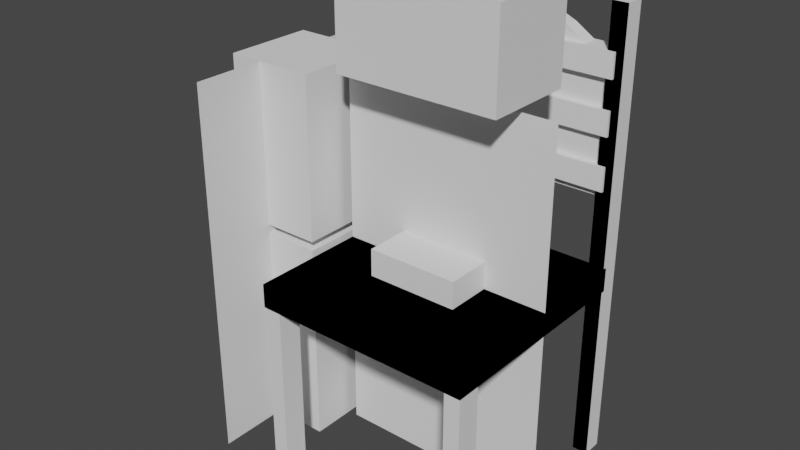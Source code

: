 # Source: Medieval_Props_0605.blend  (saved by Blender 4.2.66; exported with 4.5.12 LTS)
import bpy
from mathutils import Matrix  # noqa: F401  (used for matrix-valued properties, if any)

bpy.ops.wm.read_factory_settings(use_empty=True)
scene = bpy.context.scene
scene.name = 'Scene'

# ---- collections
col_refmeasure = bpy.data.collections.new('RefMeasure'); scene.collection.children.link(col_refmeasure)
col_props = bpy.data.collections.new('Props'); scene.collection.children.link(col_props)
col_wip = bpy.data.collections.new('WIP'); scene.collection.children.link(col_wip)
col_origin = bpy.data.collections.new('Origin'); scene.collection.children.link(col_origin)

# ---- world
world_world = bpy.data.worlds.new('World'); scene.world = world_world
world_world.use_nodes = True; world_world.node_tree.nodes.clear()
_N = world_world.node_tree.nodes; _L = world_world.node_tree.links
n0 = _N.new('ShaderNodeOutputWorld'); n0.name = 'World Output'; n0.location = (300, 300)
n1 = _N.new('ShaderNodeBackground'); n1.name = 'Background'; n1.location = (10, 300)
n1.inputs[0].default_value = (0.05088, 0.05088, 0.05088, 1.0)
_L.new(n1.outputs[0], n0.inputs[0])
n0.is_active_output = True
world_world.color = (0.05088, 0.05088, 0.05088)
world_world.use_sun_shadow = False
world_world.sun_shadow_jitter_overblur = 0.0

# ---- meshes
me_cube = bpy.data.meshes.new('Cube')
me_cube.from_pydata([(-1.0, -1.0, -1.0), (-1.0, -1.0, 1.0), (-1.0, 1.0, -1.0), (-1.0, 1.0, 1.0), (1.0, -1.0, -1.0), (1.0, -1.0, 1.0), (1.0, 1.0, -1.0), (1.0, 1.0, 1.0)], [], [(0, 1, 3, 2), (2, 3, 7, 6), (6, 7, 5, 4), (4, 5, 1, 0), (2, 6, 4, 0), (7, 3, 1, 5)])
_uv = me_cube.uv_layers.new(name='UVMap')
_uv.uv.foreach_set('vector', [0.375, 0.0, 0.625, 0.0, 0.625, 0.25, 0.375, 0.25, 0.375, 0.25, 0.625, 0.25, 0.625, 0.5, 0.375, 0.5, 0.375, 0.5, 0.625, 0.5, 0.625, 0.75, 0.375, 0.75, 0.375, 0.75, 0.625, 0.75, 0.625, 1.0, 0.375, 1.0, 0.125, 0.5, 0.375, 0.5, 0.375, 0.75, 0.125, 0.75, 0.625, 0.5, 0.875, 0.5, 0.875, 0.75, 0.625, 0.75])
me_cube.update()
me_plane = bpy.data.meshes.new('Plane')
me_plane.from_pydata([(-1.0, -1.0, 0.0), (1.0, -1.0, 0.0), (-1.0, 1.0, 0.0), (1.0, 1.0, 0.0)], [], [(0, 1, 3, 2)])
_uv = me_plane.uv_layers.new(name='UVMap')
_uv.uv.foreach_set('vector', [0.0, 0.0, 1.0, 0.0, 1.0, 1.0, 0.0, 1.0])
me_plane.update()
me_cube_001 = bpy.data.meshes.new('Cube.001')
me_cube_001.from_pydata([(-1.0, -1.0, -1.0), (-1.0, -1.0, 1.0), (-1.0, 1.0, -1.0), (-1.0, 1.0, 1.0), (1.0, -1.0, -1.0), (1.0, -1.0, 1.0), (1.0, 1.0, -1.0), (1.0, 1.0, 1.0)], [], [(0, 1, 3, 2), (2, 3, 7, 6), (6, 7, 5, 4), (4, 5, 1, 0), (2, 6, 4, 0), (7, 3, 1, 5)])
_uv = me_cube_001.uv_layers.new(name='UVMap')
_uv.uv.foreach_set('vector', [0.375, 0.0, 0.625, 0.0, 0.625, 0.25, 0.375, 0.25, 0.375, 0.25, 0.625, 0.25, 0.625, 0.5, 0.375, 0.5, 0.375, 0.5, 0.625, 0.5, 0.625, 0.75, 0.375, 0.75, 0.375, 0.75, 0.625, 0.75, 0.625, 1.0, 0.375, 1.0, 0.125, 0.5, 0.375, 0.5, 0.375, 0.75, 0.125, 0.75, 0.625, 0.5, 0.875, 0.5, 0.875, 0.75, 0.625, 0.75])
me_cube_001.update()
me_cube_002 = bpy.data.meshes.new('Cube.002')
me_cube_002.from_pydata([(-1.0, -1.0, -1.0), (-1.0, -1.0, 1.0), (-1.0, 1.0, -1.0), (-1.0, 1.0, 1.0), (1.0, -1.0, -1.0), (1.0, -1.0, 1.0), (1.0, 1.0, -1.0), (1.0, 1.0, 1.0)], [], [(0, 1, 3, 2), (2, 3, 7, 6), (6, 7, 5, 4), (4, 5, 1, 0), (2, 6, 4, 0), (7, 3, 1, 5)])
_uv = me_cube_002.uv_layers.new(name='UVMap')
_uv.uv.foreach_set('vector', [0.375, 0.0, 0.625, 0.0, 0.625, 0.25, 0.375, 0.25, 0.375, 0.25, 0.625, 0.25, 0.625, 0.5, 0.375, 0.5, 0.375, 0.5, 0.625, 0.5, 0.625, 0.75, 0.375, 0.75, 0.375, 0.75, 0.625, 0.75, 0.625, 1.0, 0.375, 1.0, 0.125, 0.5, 0.375, 0.5, 0.375, 0.75, 0.125, 0.75, 0.625, 0.5, 0.875, 0.5, 0.875, 0.75, 0.625, 0.75])
me_cube_002.update()
me_cube_004 = bpy.data.meshes.new('Cube.004')
me_cube_004.from_pydata([(-1.0, -1.0, -1.0), (-1.0, -1.0, 1.0), (-1.0, 1.0, -1.0), (-1.0, 1.0, 1.0), (1.0, -1.0, -1.0), (1.0, -1.0, 1.0), (1.0, 1.0, -1.0), (1.0, 1.0, 1.0)], [], [(0, 1, 3, 2), (2, 3, 7, 6), (6, 7, 5, 4), (4, 5, 1, 0), (2, 6, 4, 0), (7, 3, 1, 5)])
_uv = me_cube_004.uv_layers.new(name='UVMap')
_uv.uv.foreach_set('vector', [0.375, 0.0, 0.625, 0.0, 0.625, 0.25, 0.375, 0.25, 0.375, 0.25, 0.625, 0.25, 0.625, 0.5, 0.375, 0.5, 0.375, 0.5, 0.625, 0.5, 0.625, 0.75, 0.375, 0.75, 0.375, 0.75, 0.625, 0.75, 0.625, 1.0, 0.375, 1.0, 0.125, 0.5, 0.375, 0.5, 0.375, 0.75, 0.125, 0.75, 0.625, 0.5, 0.875, 0.5, 0.875, 0.75, 0.625, 0.75])
me_cube_004.update()
me_plane_001 = bpy.data.meshes.new('Plane.001')
me_plane_001.from_pydata([(1.143e-07, 0.619, 2.1), (2.69e-08, -0.619, 2.1), (-2.69e-08, 0.619, -2.1), (-1.143e-07, -0.619, -2.1)], [], [(0, 1, 3, 2)])
_uv = me_plane_001.uv_layers.new(name='UVMap')
_uv.uv.foreach_set('vector', [0.0, 0.0, 1.0, 0.0, 1.0, 1.0, 0.0, 1.0])
me_plane_001.update()
me_cube_006 = bpy.data.meshes.new('Cube.006')
me_cube_006.from_pydata([(-0.24, -0.24, -0.026), (-0.24, -0.24, 0.026), (-0.24, 0.24, -0.026), (-0.24, 0.24, 0.026), (0.24, -0.24, -0.026), (0.24, -0.24, 0.026), (0.24, 0.24, -0.026), (0.24, 0.24, 0.026), (0.2026, -0.2364, -0.4345), (0.2026, -0.2364, 0.0255), (0.2026, -0.1836, -0.4345), (0.2026, -0.1836, 0.0255), (0.2374, -0.2364, -0.4345), (0.2374, -0.2364, 0.0255), (0.2374, -0.1836, -0.4345), (0.2374, -0.1836, 0.0255), (-0.2026, -0.2364, -0.4345), (-0.2026, -0.2364, 0.0255), (-0.2026, -0.1836, -0.4345), (-0.2026, -0.1836, 0.0255), (-0.2374, -0.2364, -0.4345), (-0.2374, -0.2364, 0.0255), (-0.2374, -0.1836, -0.4345), (-0.2374, -0.1836, 0.0255), (0.2026, 0.236, -0.4345), (0.2026, 0.236, 0.5655), (0.2026, 0.28, -0.4345), (0.2026, 0.28, 0.5655), (0.2374, 0.236, -0.4345), (0.2374, 0.236, 0.5655), (0.2374, 0.28, -0.4345), (0.2374, 0.28, 0.5655), (-0.2026, 0.236, -0.4345), (-0.2026, 0.236, 0.5655), (-0.2026, 0.28, -0.4345), (-0.2026, 0.28, 0.5655), (-0.2374, 0.236, -0.4345), (-0.2374, 0.236, 0.5655), (-0.2374, 0.28, -0.4345), (-0.2374, 0.28, 0.5655), (0.22, 0.2438, 0.1748), (0.22, 0.2438, 0.4228), (0.22, 0.2748, 0.1748), (0.22, 0.2748, 0.4228), (0.0, 0.2748, 0.1748), (0.0, 0.2748, 0.5332), (0.0, 0.2438, 0.1748), (0.0, 0.2438, 0.5332), (0.055, 0.2748, 0.5237), (0.11, 0.2748, 0.4993), (0.165, 0.2748, 0.4638), (0.055, 0.2438, 0.1748), (0.11, 0.2438, 0.1748), (0.165, 0.2438, 0.1748), (0.165, 0.2748, 0.1748), (0.11, 0.2748, 0.1748), (0.055, 0.2748, 0.1748), (0.165, 0.2438, 0.4638), (0.11, 0.2438, 0.4993), (0.055, 0.2438, 0.5237), (-0.22, 0.2438, 0.1748), (-0.22, 0.2438, 0.4228), (-0.22, 0.2748, 0.1748), (-0.22, 0.2748, 0.4228), (-0.055, 0.2748, 0.5237), (-0.11, 0.2748, 0.4993), (-0.165, 0.2748, 0.4638), (-0.055, 0.2438, 0.1748), (-0.11, 0.2438, 0.1748), (-0.165, 0.2438, 0.1748), (-0.165, 0.2748, 0.1748), (-0.11, 0.2748, 0.1748), (-0.055, 0.2748, 0.1748), (-0.165, 0.2438, 0.4638), (-0.11, 0.2438, 0.4993), (-0.055, 0.2438, 0.5237)], [], [(0, 1, 3, 2), (2, 3, 7, 6), (6, 7, 5, 4), (4, 5, 1, 0), (2, 6, 4, 0), (7, 3, 1, 5), (8, 9, 11, 10), (10, 11, 15, 14), (14, 15, 13, 12), (12, 13, 9, 8), (10, 14, 12, 8), (15, 11, 9, 13), (16, 18, 19, 17), (18, 22, 23, 19), (22, 20, 21, 23), (20, 16, 17, 21), (18, 16, 20, 22), (23, 21, 17, 19), (24, 25, 27, 26), (26, 27, 31, 30), (30, 31, 29, 28), (28, 29, 25, 24), (26, 30, 28, 24), (31, 27, 25, 29), (32, 34, 35, 33), (34, 38, 39, 35), (38, 36, 37, 39), (36, 32, 33, 37), (34, 32, 36, 38), (39, 37, 33, 35), (54, 50, 43, 42), (42, 43, 41, 40), (54, 42, 40, 53), (51, 59, 47, 46), (48, 45, 47, 59), (43, 50, 57, 41), (50, 49, 58, 57), (49, 48, 59, 58), (40, 41, 57, 53), (53, 57, 58, 52), (52, 58, 59, 51), (44, 56, 51, 46), (56, 55, 52, 51), (55, 54, 53, 52), (44, 45, 48, 56), (56, 48, 49, 55), (55, 49, 50, 54), (70, 62, 63, 66), (62, 60, 61, 63), (70, 69, 60, 62), (67, 46, 47, 75), (64, 75, 47, 45), (63, 61, 73, 66), (66, 73, 74, 65), (65, 74, 75, 64), (60, 69, 73, 61), (69, 68, 74, 73), (68, 67, 75, 74), (44, 46, 67, 72), (72, 67, 68, 71), (71, 68, 69, 70), (44, 72, 64, 45), (72, 71, 65, 64), (71, 70, 66, 65)])
_uv = me_cube_006.uv_layers.new(name='UVMap')
_uv.uv.foreach_set('vector', [0.375, 0.0, 0.625, 0.0, 0.625, 0.25, 0.375, 0.25, 0.375, 0.25, 0.625, 0.25, 0.625, 0.5, 0.375, 0.5, 0.375, 0.5, 0.625, 0.5, 0.625, 0.75, 0.375, 0.75, 0.375, 0.75, 0.625, 0.75, 0.625, 1.0, 0.375, 1.0, 0.125, 0.5, 0.375, 0.5, 0.375, 0.75, 0.125, 0.75, 0.625, 0.5, 0.875, 0.5, 0.875, 0.75, 0.625, 0.75, 0.375, 0.0, 0.625, 0.0, 0.625, 0.25, 0.375, 0.25, 0.375, 0.25, 0.625, 0.25, 0.625, 0.5, 0.375, 0.5, 0.375, 0.5, 0.625, 0.5, 0.625, 0.75, 0.375, 0.75, 0.375, 0.75, 0.625, 0.75, 0.625, 1.0, 0.375, 1.0, 0.125, 0.5, 0.375, 0.5, 0.375, 0.75, 0.125, 0.75, 0.625, 0.5, 0.875, 0.5, 0.875, 0.75, 0.625, 0.75, 0.375, 0.0, 0.375, 0.25, 0.625, 0.25, 0.625, 0.0, 0.375, 0.25, 0.375, 0.5, 0.625, 0.5, 0.625, 0.25, 0.375, 0.5, 0.375, 0.75, 0.625, 0.75, 0.625, 0.5, 0.375, 0.75, 0.375, 1.0, 0.625, 1.0, 0.625, 0.75, 0.125, 0.5, 0.125, 0.75, 0.375, 0.75, 0.375, 0.5, 0.625, 0.5, 0.625, 0.75, 0.875, 0.75, 0.875, 0.5, 0.375, 0.0, 0.625, 0.0, 0.625, 0.25, 0.375, 0.25, 0.375, 0.25, 0.625, 0.25, 0.625, 0.5, 0.375, 0.5, 0.375, 0.5, 0.625, 0.5, 0.625, 0.75, 0.375, 0.75, 0.375, 0.75, 0.625, 0.75, 0.625, 1.0, 0.375, 1.0, 0.125, 0.5, 0.375, 0.5, 0.375, 0.75, 0.125, 0.75, 0.625, 0.5, 0.875, 0.5, 0.875, 0.75, 0.625, 0.75, 0.375, 0.0, 0.375, 0.25, 0.625, 0.25, 0.625, 0.0, 0.375, 0.25, 0.375, 0.5, 0.625, 0.5, 0.625, 0.25, 0.375, 0.5, 0.375, 0.75, 0.625, 0.75, 0.625, 0.5, 0.375, 0.75, 0.375, 1.0, 0.625, 1.0, 0.625, 0.75, 0.125, 0.5, 0.125, 0.75, 0.375, 0.75, 0.375, 0.5, 0.625, 0.5, 0.625, 0.75, 0.875, 0.75, 0.875, 0.5, 0.375, 0.4688, 0.625, 0.4688, 0.625, 0.5, 0.375, 0.5, 0.375, 0.5, 0.625, 0.5, 0.625, 0.75, 0.375, 0.75, 0.3438, 0.5, 0.375, 0.5, 0.375, 0.75, 0.3438, 0.75, 0.375, 0.8438, 0.625, 0.8438, 0.625, 0.875, 0.375, 0.875, 0.7188, 0.5, 0.75, 0.5, 0.75, 0.75, 0.7188, 0.75, 0.625, 0.5, 0.6562, 0.5, 0.6562, 0.75, 0.625, 0.75, 0.6562, 0.5, 0.6875, 0.5, 0.6875, 0.75, 0.6562, 0.75, 0.6875, 0.5, 0.7188, 0.5, 0.7188, 0.75, 0.6875, 0.75, 0.375, 0.75, 0.625, 0.75, 0.625, 0.7812, 0.375, 0.7812, 0.375, 0.7812, 0.625, 0.7812, 0.625, 0.8125, 0.375, 0.8125, 0.375, 0.8125, 0.625, 0.8125, 0.625, 0.8438, 0.375, 0.8438, 0.25, 0.5, 0.2812, 0.5, 0.2812, 0.75, 0.25, 0.75, 0.2812, 0.5, 0.3125, 0.5, 0.3125, 0.75, 0.2812, 0.75, 0.3125, 0.5, 0.3438, 0.5, 0.3438, 0.75, 0.3125, 0.75, 0.375, 0.375, 0.625, 0.375, 0.625, 0.4062, 0.375, 0.4062, 0.375, 0.4062, 0.625, 0.4062, 0.625, 0.4375, 0.375, 0.4375, 0.375, 0.4375, 0.625, 0.4375, 0.625, 0.4688, 0.375, 0.4688, 0.375, 0.4688, 0.375, 0.5, 0.625, 0.5, 0.625, 0.4688, 0.375, 0.5, 0.375, 0.75, 0.625, 0.75, 0.625, 0.5, 0.3438, 0.5, 0.3438, 0.75, 0.375, 0.75, 0.375, 0.5, 0.375, 0.8438, 0.375, 0.875, 0.625, 0.875, 0.625, 0.8438, 0.7188, 0.5, 0.7188, 0.75, 0.75, 0.75, 0.75, 0.5, 0.625, 0.5, 0.625, 0.75, 0.6562, 0.75, 0.6562, 0.5, 0.6562, 0.5, 0.6562, 0.75, 0.6875, 0.75, 0.6875, 0.5, 0.6875, 0.5, 0.6875, 0.75, 0.7188, 0.75, 0.7188, 0.5, 0.375, 0.75, 0.375, 0.7812, 0.625, 0.7812, 0.625, 0.75, 0.375, 0.7812, 0.375, 0.8125, 0.625, 0.8125, 0.625, 0.7812, 0.375, 0.8125, 0.375, 0.8438, 0.625, 0.8438, 0.625, 0.8125, 0.25, 0.5, 0.25, 0.75, 0.2812, 0.75, 0.2812, 0.5, 0.2812, 0.5, 0.2812, 0.75, 0.3125, 0.75, 0.3125, 0.5, 0.3125, 0.5, 0.3125, 0.75, 0.3438, 0.75, 0.3438, 0.5, 0.375, 0.375, 0.375, 0.4062, 0.625, 0.4062, 0.625, 0.375, 0.375, 0.4062, 0.375, 0.4375, 0.625, 0.4375, 0.625, 0.4062, 0.375, 0.4375, 0.375, 0.4688, 0.625, 0.4688, 0.625, 0.4375])
me_cube_006.update()
me_cube_009 = bpy.data.meshes.new('Cube.009')
me_cube_009.from_pydata([(-1.0, -1.0, -1.0), (-1.0, -1.0, 1.0), (-1.0, 1.0, -1.0), (-1.0, 1.0, 1.0), (1.0, -1.0, -1.0), (1.0, -1.0, 1.0), (1.0, 1.0, -1.0), (1.0, 1.0, 1.0)], [], [(0, 1, 3, 2), (2, 3, 7, 6), (6, 7, 5, 4), (4, 5, 1, 0), (2, 6, 4, 0), (7, 3, 1, 5)])
_uv = me_cube_009.uv_layers.new(name='UVMap')
_uv.uv.foreach_set('vector', [0.375, 0.0, 0.625, 0.0, 0.625, 0.25, 0.375, 0.25, 0.375, 0.25, 0.625, 0.25, 0.625, 0.5, 0.375, 0.5, 0.375, 0.5, 0.625, 0.5, 0.625, 0.75, 0.375, 0.75, 0.375, 0.75, 0.625, 0.75, 0.625, 1.0, 0.375, 1.0, 0.125, 0.5, 0.375, 0.5, 0.375, 0.75, 0.125, 0.75, 0.625, 0.5, 0.875, 0.5, 0.875, 0.75, 0.625, 0.75])
me_cube_009.update()
me_cube_008 = bpy.data.meshes.new('Cube.008')
me_cube_008.from_pydata([(-1.0, -1.0, -1.0), (-1.0, -1.0, 1.0), (-1.0, 1.0, -1.0), (-1.0, 1.0, 1.0), (1.0, -1.0, -1.0), (1.0, -1.0, 1.0), (1.0, 1.0, -1.0), (1.0, 1.0, 1.0)], [], [(0, 1, 3, 2), (2, 3, 7, 6), (6, 7, 5, 4), (4, 5, 1, 0), (2, 6, 4, 0), (7, 3, 1, 5)])
_uv = me_cube_008.uv_layers.new(name='UVMap')
_uv.uv.foreach_set('vector', [0.375, 0.0, 0.625, 0.0, 0.625, 0.25, 0.375, 0.25, 0.375, 0.25, 0.625, 0.25, 0.625, 0.5, 0.375, 0.5, 0.375, 0.5, 0.625, 0.5, 0.625, 0.75, 0.375, 0.75, 0.375, 0.75, 0.625, 0.75, 0.625, 1.0, 0.375, 1.0, 0.125, 0.5, 0.375, 0.5, 0.375, 0.75, 0.125, 0.75, 0.625, 0.5, 0.875, 0.5, 0.875, 0.75, 0.625, 0.75])
me_cube_008.update()
me_cube_010 = bpy.data.meshes.new('Cube.010')
me_cube_010.from_pydata([(-1.0, -1.0, -1.0), (-1.0, -1.0, 1.0), (-1.0, 1.0, -1.0), (-1.0, 1.0, 1.0), (1.0, -1.0, -1.0), (1.0, -1.0, 1.0), (1.0, 1.0, -1.0), (1.0, 1.0, 1.0)], [], [(0, 1, 3, 2), (2, 3, 7, 6), (6, 7, 5, 4), (4, 5, 1, 0), (2, 6, 4, 0), (7, 3, 1, 5)])
_uv = me_cube_010.uv_layers.new(name='UVMap')
_uv.uv.foreach_set('vector', [0.375, 0.0, 0.625, 0.0, 0.625, 0.25, 0.375, 0.25, 0.375, 0.25, 0.625, 0.25, 0.625, 0.5, 0.375, 0.5, 0.375, 0.5, 0.625, 0.5, 0.625, 0.75, 0.375, 0.75, 0.375, 0.75, 0.625, 0.75, 0.625, 1.0, 0.375, 1.0, 0.125, 0.5, 0.375, 0.5, 0.375, 0.75, 0.125, 0.75, 0.625, 0.5, 0.875, 0.5, 0.875, 0.75, 0.625, 0.75])
me_cube_010.update()
me_cube_011 = bpy.data.meshes.new('Cube.011')
me_cube_011.from_pydata([(-1.0, -1.0, -1.0), (-1.0, -1.0, 1.0), (-1.0, 1.0, -1.0), (-1.0, 1.0, 1.0), (1.0, -1.0, -1.0), (1.0, -1.0, 1.0), (1.0, 1.0, -1.0), (1.0, 1.0, 1.0)], [], [(0, 1, 3, 2), (2, 3, 7, 6), (6, 7, 5, 4), (4, 5, 1, 0), (2, 6, 4, 0), (7, 3, 1, 5)])
_uv = me_cube_011.uv_layers.new(name='UVMap')
_uv.uv.foreach_set('vector', [0.375, 0.0, 0.625, 0.0, 0.625, 0.25, 0.375, 0.25, 0.375, 0.25, 0.625, 0.25, 0.625, 0.5, 0.375, 0.5, 0.375, 0.5, 0.625, 0.5, 0.625, 0.75, 0.375, 0.75, 0.375, 0.75, 0.625, 0.75, 0.625, 1.0, 0.375, 1.0, 0.125, 0.5, 0.375, 0.5, 0.375, 0.75, 0.125, 0.75, 0.625, 0.5, 0.875, 0.5, 0.875, 0.75, 0.625, 0.75])
me_cube_011.update()
me_cube_012 = bpy.data.meshes.new('Cube.012')
me_cube_012.from_pydata([(1.0, -0.2583, -1.0), (1.0, -0.2583, 0.5503), (1.0, 0.2583, -1.0), (1.0, 0.2583, 0.5503), (0.0, 0.2583, -1.0), (0.0, 0.2583, 1.24), (0.0, -0.2583, -1.0), (0.0, -0.2583, 1.24), (0.25, 0.2583, 1.181), (0.5, 0.2583, 1.029), (0.75, 0.2583, 0.8062), (0.25, -0.2583, -1.0), (0.5, -0.2583, -1.0), (0.75, -0.2583, -1.0), (0.75, 0.2583, -1.0), (0.5, 0.2583, -1.0), (0.25, 0.2583, -1.0), (0.75, -0.2583, 0.8062), (0.5, -0.2583, 1.029), (0.25, -0.2583, 1.181)], [], [(14, 10, 3, 2), (2, 3, 1, 0), (14, 2, 0, 13), (11, 19, 7, 6), (8, 5, 7, 19), (3, 10, 17, 1), (10, 9, 18, 17), (9, 8, 19, 18), (0, 1, 17, 13), (13, 17, 18, 12), (12, 18, 19, 11), (4, 16, 11, 6), (16, 15, 12, 11), (15, 14, 13, 12), (4, 5, 8, 16), (16, 8, 9, 15), (15, 9, 10, 14)])
_uv = me_cube_012.uv_layers.new(name='UVMap')
_uv.uv.foreach_set('vector', [0.375, 0.4688, 0.625, 0.4688, 0.625, 0.5, 0.375, 0.5, 0.375, 0.5, 0.625, 0.5, 0.625, 0.75, 0.375, 0.75, 0.3438, 0.5, 0.375, 0.5, 0.375, 0.75, 0.3438, 0.75, 0.375, 0.8438, 0.625, 0.8438, 0.625, 0.875, 0.375, 0.875, 0.7188, 0.5, 0.75, 0.5, 0.75, 0.75, 0.7188, 0.75, 0.625, 0.5, 0.6562, 0.5, 0.6562, 0.75, 0.625, 0.75, 0.6562, 0.5, 0.6875, 0.5, 0.6875, 0.75, 0.6562, 0.75, 0.6875, 0.5, 0.7188, 0.5, 0.7188, 0.75, 0.6875, 0.75, 0.375, 0.75, 0.625, 0.75, 0.625, 0.7812, 0.375, 0.7812, 0.375, 0.7812, 0.625, 0.7812, 0.625, 0.8125, 0.375, 0.8125, 0.375, 0.8125, 0.625, 0.8125, 0.625, 0.8438, 0.375, 0.8438, 0.25, 0.5, 0.2812, 0.5, 0.2812, 0.75, 0.25, 0.75, 0.2812, 0.5, 0.3125, 0.5, 0.3125, 0.75, 0.2812, 0.75, 0.3125, 0.5, 0.3438, 0.5, 0.3438, 0.75, 0.3125, 0.75, 0.375, 0.375, 0.625, 0.375, 0.625, 0.4062, 0.375, 0.4062, 0.375, 0.4062, 0.625, 0.4062, 0.625, 0.4375, 0.375, 0.4375, 0.375, 0.4375, 0.625, 0.4375, 0.625, 0.4688, 0.375, 0.4688])
me_cube_012.update()

# ---- objects
ob_cube = bpy.data.objects.new('Cube', me_cube)
ob_plane = bpy.data.objects.new('Plane', me_plane)
ob_cube_001 = bpy.data.objects.new('Cube.001', me_cube_001)
ob_cube_002 = bpy.data.objects.new('Cube.002', me_cube_002)
ob_standardpoint = bpy.data.objects.new('StandardPoint', None)
ob_cube_004 = bpy.data.objects.new('Cube.004', me_cube_004)
ob_plane_001 = bpy.data.objects.new('Plane.001', me_plane_001)
ob_seat = bpy.data.objects.new('Seat', me_cube_006)
ob_cube_005 = bpy.data.objects.new('Cube.005', me_cube_009)
ob_seat_001 = bpy.data.objects.new('Seat.001', me_cube_008)
ob_frontlegs_001 = bpy.data.objects.new('FrontLegs.001', me_cube_010)
ob_rearlegs_001 = bpy.data.objects.new('RearLegs.001', me_cube_011)
ob_back_001 = bpy.data.objects.new('Back.001', me_cube_012)

# ---- transforms, parenting, visibility, modifiers, constraints
ob_cube.location = (0.0, 0.0, 0.0)
ob_cube.scale = (0.1, 0.1, 0.1)
ob_plane.location = (0.0, 0.0, 0.0)
ob_plane.rotation_euler = (-1.571, -2.22e-16, 2.22e-16)
ob_plane.scale = (0.24, 0.42, 0.2)
ob_cube_001.location = (-0.3611, 0.0, 0.24)
ob_cube_001.scale = (0.1, 0.1, 0.18)
ob_cube_002.location = (0.0, 0.0, 0.5394)
ob_cube_002.scale = (0.18, 0.1, 0.1)
ob_standardpoint.location = (0.0, 0.0, 0.0)
ob_cube_004.location = (-0.3611, 0.0, -0.19)
ob_cube_004.scale = (0.1, 0.1, 0.23)
ob_plane_001.location = (-0.3858, 0.0, 0.0)
ob_plane_001.scale = (0.26, 0.42, 0.2)
ob_seat.location = (0.0, -0.02, 0.0145)
ob_cube_005.location = (0.0, 0.235, 0.46)
ob_cube_005.scale = (0.22, 0.025, 0.026)
_m = ob_cube_005.modifiers.new('Array', 'ARRAY')
_m.count = 3
_m.relative_offset_displace = (0.0, 0.0, -2.2)
ob_seat_001.location = (0.0, -0.02, 0.0145)
ob_seat_001.scale = (0.24, 0.24, 0.026)
ob_frontlegs_001.location = (0.22, -0.23, -0.19)
ob_frontlegs_001.scale = (0.01742, 0.02642, 0.23)
_m = ob_frontlegs_001.modifiers.new('Mirror', 'MIRROR')
_m.mirror_object = ob_standardpoint
ob_rearlegs_001.location = (0.22, 0.238, 0.08)
ob_rearlegs_001.scale = (0.01742, 0.022, 0.5)
_m = ob_rearlegs_001.modifiers.new('Mirror', 'MIRROR')
_m.mirror_object = ob_standardpoint
ob_back_001.location = (0.0, 0.2393, 0.3493)
ob_back_001.scale = (0.22, 0.06, 0.16)
_m = ob_back_001.modifiers.new('Mirror', 'MIRROR')
_m.use_clip = True

# ---- collection membership
col_refmeasure.objects.link(ob_cube)
col_refmeasure.objects.link(ob_plane)
col_refmeasure.objects.link(ob_cube_001)
col_refmeasure.objects.link(ob_cube_002)
col_refmeasure.objects.link(ob_standardpoint)
col_refmeasure.objects.link(ob_cube_004)
col_refmeasure.objects.link(ob_plane_001)
col_wip.objects.link(ob_seat)
col_wip.objects.link(ob_cube_005)
col_origin.objects.link(ob_seat_001)
col_origin.objects.link(ob_frontlegs_001)
col_origin.objects.link(ob_rearlegs_001)
col_origin.objects.link(ob_back_001)

# ---- scene / render settings (as saved in the file)
scene.frame_start = 1; scene.frame_end = 250; scene.frame_set(1)
scene.render.engine = 'BLENDER_EEVEE_NEXT'
scene.view_settings.view_transform = 'Filmic'
bpy.context.view_layer.update()

# ---- added for rendering (the .blend has no active camera and no usable light): camera, sun
cam_auto = bpy.data.cameras.new('AutoCamera')
cam_auto.lens = 50.0
cam_auto.sensor_width = 36.0
cam_auto.clip_end = 1000.0
ob_auto_camera = bpy.data.objects.new('AutoCamera', cam_auto)
scene.collection.objects.link(ob_auto_camera)
ob_auto_camera.location = (1.15952, -1.52411, 1.1258)
ob_auto_camera.rotation_euler = (1.09748, -7.21219e-08, 0.694738)
scene.camera = ob_auto_camera
light_auto_sun = bpy.data.lights.new('AutoSun', 'SUN')
light_auto_sun.energy = 3.0
light_auto_sun.angle = 0.0523599
ob_auto_sun = bpy.data.objects.new('AutoSun', light_auto_sun)
scene.collection.objects.link(ob_auto_sun)
ob_auto_sun.rotation_euler = (0.872665, 0.174533, 0.523599)
bpy.context.view_layer.update()
